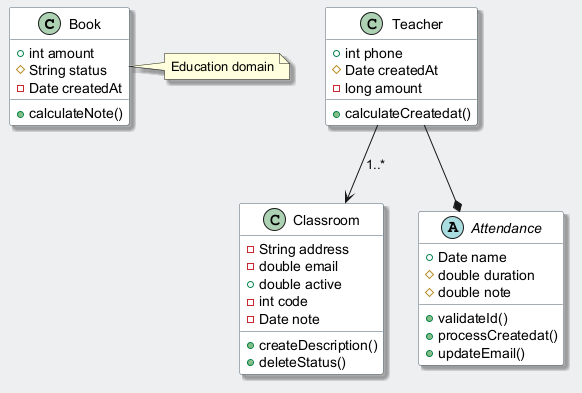

The diagram above was rendered by PlantUML. Its source (embedded in the PNG):
@startuml
skinparam backgroundColor #ECEFF1
skinparam classBackgroundColor #FFFFFF
skinparam classBorderColor #455A64
skinparam shadowing true
class Book {
  +int amount
  #String status
  -Date createdAt
  +calculateNote()
}
class Classroom {
  -String address
  -double email
  +double active
  -int code
  -Date note
  +createDescription()
  +deleteStatus()
}
abstract class Attendance {
  +Date name
  #double duration
  #double note
  +validateId()
  +processCreatedat()
  +updateEmail()
}
class Teacher {
  +int phone
  #Date createdAt
  -long amount
  +calculateCreatedat()
}
Teacher --> Classroom : "1..*"
Teacher --* Attendance
note right of Book : Education domain
@enduml